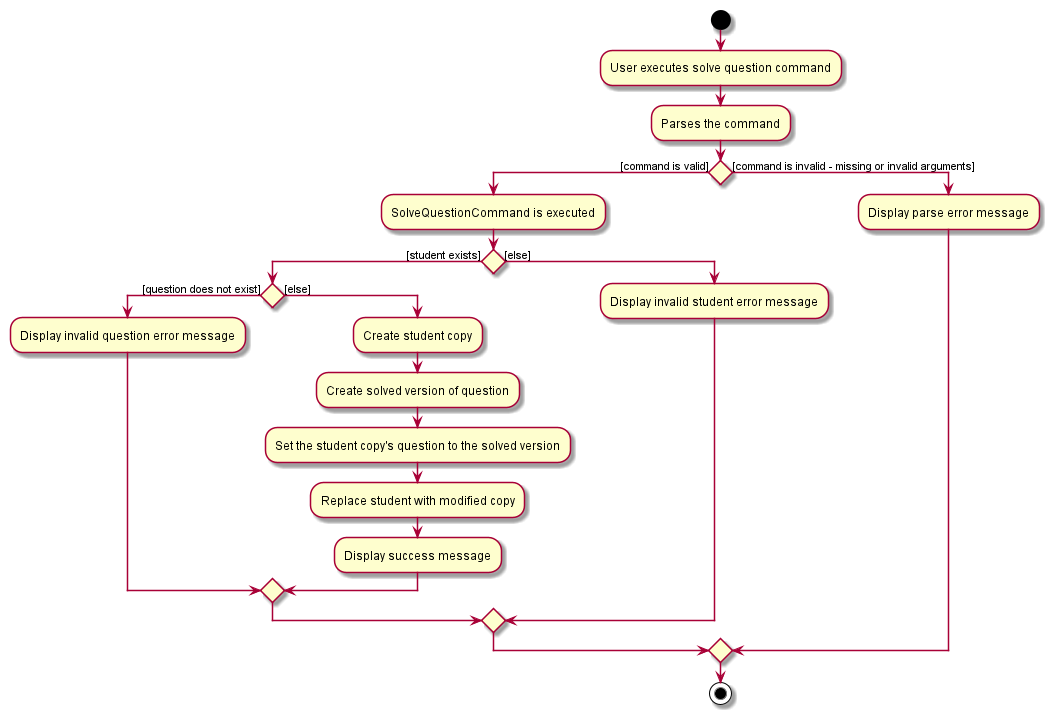

The diagram above was rendered by PlantUML. Its source (embedded in the PNG):
@startuml
start
:User executes solve question command;
:Parses the command;
if () then ([command is valid])
    :SolveQuestionCommand is executed;
        if () then ([student exists])
            if () then ([question does not exist])
                :Display invalid question error message;
            else ([else])
                :Create student copy;
                :Create solved version of question;
                :Set the student copy's question to the solved version;
                :Replace student with modified copy;
                :Display success message;
            endif
        else ([else])
            :Display invalid student error message;
        endif
else ([command is invalid - missing or invalid arguments])
    :Display parse error message;
endif
stop
@enduml